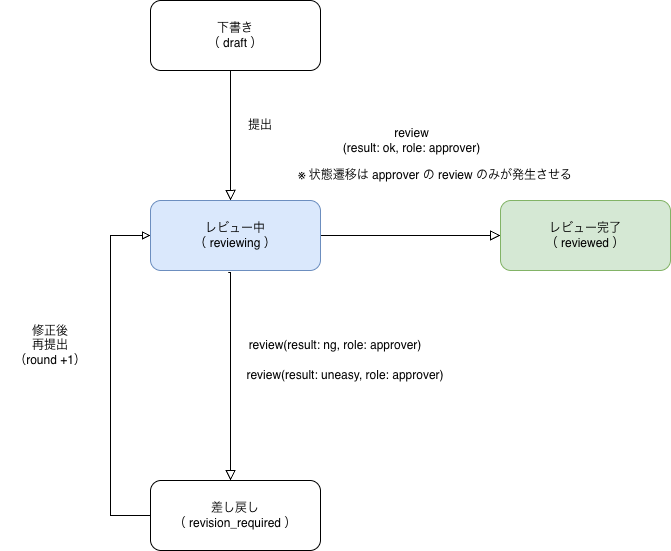

The diagram above was exported from draw.io. Its source (the exported page's mxGraphModel, read from the mxfile embedded in the PNG):
<mxGraphModel dx="967" dy="578" grid="1" gridSize="10" guides="1" tooltips="1" connect="1" arrows="1" fold="1" page="1" pageScale="1" pageWidth="827" pageHeight="1169" math="0" shadow="0">
  <root>
    <mxCell id="WIyWlLk6GJQsqaUBKTNV-0" />
    <mxCell id="WIyWlLk6GJQsqaUBKTNV-1" parent="WIyWlLk6GJQsqaUBKTNV-0" />
    <mxCell id="WIyWlLk6GJQsqaUBKTNV-2" edge="1" parent="WIyWlLk6GJQsqaUBKTNV-1" style="rounded=0;html=1;jettySize=auto;orthogonalLoop=1;fontSize=11;endArrow=block;endFill=0;endSize=8;strokeWidth=1;shadow=0;labelBackgroundColor=none;edgeStyle=orthogonalEdgeStyle;" value="">
      <mxGeometry relative="1" as="geometry">
        <Array as="points">
          <mxPoint x="360" y="250" />
        </Array>
        <mxPoint x="360" y="150" as="sourcePoint" />
        <mxPoint x="360" y="280" as="targetPoint" />
      </mxGeometry>
    </mxCell>
    <mxCell id="WIyWlLk6GJQsqaUBKTNV-3" parent="WIyWlLk6GJQsqaUBKTNV-1" style="rounded=1;whiteSpace=wrap;html=1;fontSize=12;glass=0;strokeWidth=1;shadow=0;" value="下書き&lt;br&gt;（ draft ）" vertex="1">
      <mxGeometry height="70" width="170" x="280" y="80" as="geometry" />
    </mxCell>
    <mxCell id="WIyWlLk6GJQsqaUBKTNV-5" edge="1" parent="WIyWlLk6GJQsqaUBKTNV-1" style="edgeStyle=orthogonalEdgeStyle;rounded=0;html=1;jettySize=auto;orthogonalLoop=1;fontSize=11;endArrow=block;endFill=0;endSize=8;strokeWidth=1;shadow=0;labelBackgroundColor=none;" target="WIyWlLk6GJQsqaUBKTNV-7" value="&lt;font style=&quot;font-size: 12px;&quot;&gt;review&lt;br&gt;(result: ok, role: approver)&lt;/font&gt;">
      <mxGeometry relative="1" x="0.027" y="95" as="geometry">
        <mxPoint x="1" as="offset" />
        <mxPoint x="444.9999999999998" y="315" as="sourcePoint" />
      </mxGeometry>
    </mxCell>
    <mxCell id="WIyWlLk6GJQsqaUBKTNV-7" parent="WIyWlLk6GJQsqaUBKTNV-1" style="rounded=1;whiteSpace=wrap;html=1;fontSize=12;glass=0;strokeWidth=1;shadow=0;fillColor=#d5e8d4;strokeColor=#82b366;" value="レビュー完了&lt;br&gt;（ reviewed ）" vertex="1">
      <mxGeometry height="70" width="170" x="630" y="280" as="geometry" />
    </mxCell>
    <mxCell id="5Qg3omjBz2Lr3Q5ugMZ0-0" parent="WIyWlLk6GJQsqaUBKTNV-1" style="text;html=1;whiteSpace=wrap;strokeColor=none;fillColor=none;align=center;verticalAlign=middle;rounded=0;" value="提出" vertex="1">
      <mxGeometry height="30" width="60" x="360" y="190" as="geometry" />
    </mxCell>
    <mxCell id="5Qg3omjBz2Lr3Q5ugMZ0-1" parent="WIyWlLk6GJQsqaUBKTNV-1" style="rounded=1;whiteSpace=wrap;html=1;fontSize=12;glass=0;strokeWidth=1;shadow=0;" value="差し戻し&lt;br&gt;（&amp;nbsp;revision_required ）" vertex="1">
      <mxGeometry height="70" width="170" x="280" y="560" as="geometry" />
    </mxCell>
    <mxCell id="5Qg3omjBz2Lr3Q5ugMZ0-5" edge="1" parent="WIyWlLk6GJQsqaUBKTNV-1" source="5Qg3omjBz2Lr3Q5ugMZ0-1" style="endArrow=block;html=1;rounded=0;endFill=0;exitX=0;exitY=0.5;exitDx=0;exitDy=0;entryX=0;entryY=0.5;entryDx=0;entryDy=0;" target="z8vB0YRgslVx4XLKnsAd-0" value="">
      <mxGeometry height="50" relative="1" width="50" as="geometry">
        <Array as="points">
          <mxPoint x="240" y="595" />
          <mxPoint x="240" y="315" />
        </Array>
        <mxPoint x="120" y="610" as="sourcePoint" />
        <mxPoint x="270" y="315" as="targetPoint" />
      </mxGeometry>
    </mxCell>
    <mxCell id="5Qg3omjBz2Lr3Q5ugMZ0-6" parent="WIyWlLk6GJQsqaUBKTNV-1" style="text;html=1;whiteSpace=wrap;strokeColor=none;fillColor=none;align=center;verticalAlign=middle;rounded=0;" value="修正後&lt;br&gt;再提出&lt;br&gt;（round +1）" vertex="1">
      <mxGeometry height="30" width="100" x="130" y="410" as="geometry" />
    </mxCell>
    <mxCell id="5Qg3omjBz2Lr3Q5ugMZ0-7" edge="1" parent="WIyWlLk6GJQsqaUBKTNV-1" source="z8vB0YRgslVx4XLKnsAd-0" style="rounded=0;html=1;jettySize=auto;orthogonalLoop=1;fontSize=11;endArrow=block;endFill=0;endSize=8;strokeWidth=1;shadow=0;labelBackgroundColor=none;edgeStyle=orthogonalEdgeStyle;exitX=0.457;exitY=1.029;exitDx=0;exitDy=0;entryX=0.5;entryY=0;entryDx=0;entryDy=0;exitPerimeter=0;" value="">
      <mxGeometry relative="1" as="geometry">
        <Array as="points">
          <mxPoint x="360" y="352" />
        </Array>
        <mxPoint x="360" y="370" as="sourcePoint" />
        <mxPoint x="360" y="560" as="targetPoint" />
      </mxGeometry>
    </mxCell>
    <mxCell id="5Qg3omjBz2Lr3Q5ugMZ0-8" parent="WIyWlLk6GJQsqaUBKTNV-1" style="text;html=1;whiteSpace=wrap;strokeColor=none;fillColor=none;align=center;verticalAlign=middle;rounded=0;" value="review(result: ng, role: approver)" vertex="1">
      <mxGeometry height="30" width="190" x="370" y="410" as="geometry" />
    </mxCell>
    <mxCell id="z8vB0YRgslVx4XLKnsAd-0" parent="WIyWlLk6GJQsqaUBKTNV-1" style="rounded=1;whiteSpace=wrap;html=1;fontSize=12;glass=0;strokeWidth=1;shadow=0;fillColor=#dae8fc;strokeColor=#6c8ebf;" value="&lt;div&gt;レビュー中&lt;/div&gt;&lt;div&gt;（ reviewing ）&lt;/div&gt;" vertex="1">
      <mxGeometry height="70" width="170" x="280" y="280" as="geometry" />
    </mxCell>
    <mxCell id="z8vB0YRgslVx4XLKnsAd-8" parent="WIyWlLk6GJQsqaUBKTNV-1" style="text;html=1;whiteSpace=wrap;strokeColor=none;fillColor=none;align=center;verticalAlign=middle;rounded=0;" value="review(result: uneasy, role: approver)" vertex="1">
      <mxGeometry height="30" width="210" x="370" y="440" as="geometry" />
    </mxCell>
    <mxCell id="nnSc-XpuVmvT1f5wayUO-0" parent="WIyWlLk6GJQsqaUBKTNV-1" style="text;html=1;whiteSpace=wrap;strokeColor=none;fillColor=none;align=center;verticalAlign=middle;rounded=0;" value="※ 状態遷移は approver の review のみが発生させる" vertex="1">
      <mxGeometry height="30" width="290" x="420" y="240" as="geometry" />
    </mxCell>
  </root>
</mxGraphModel>